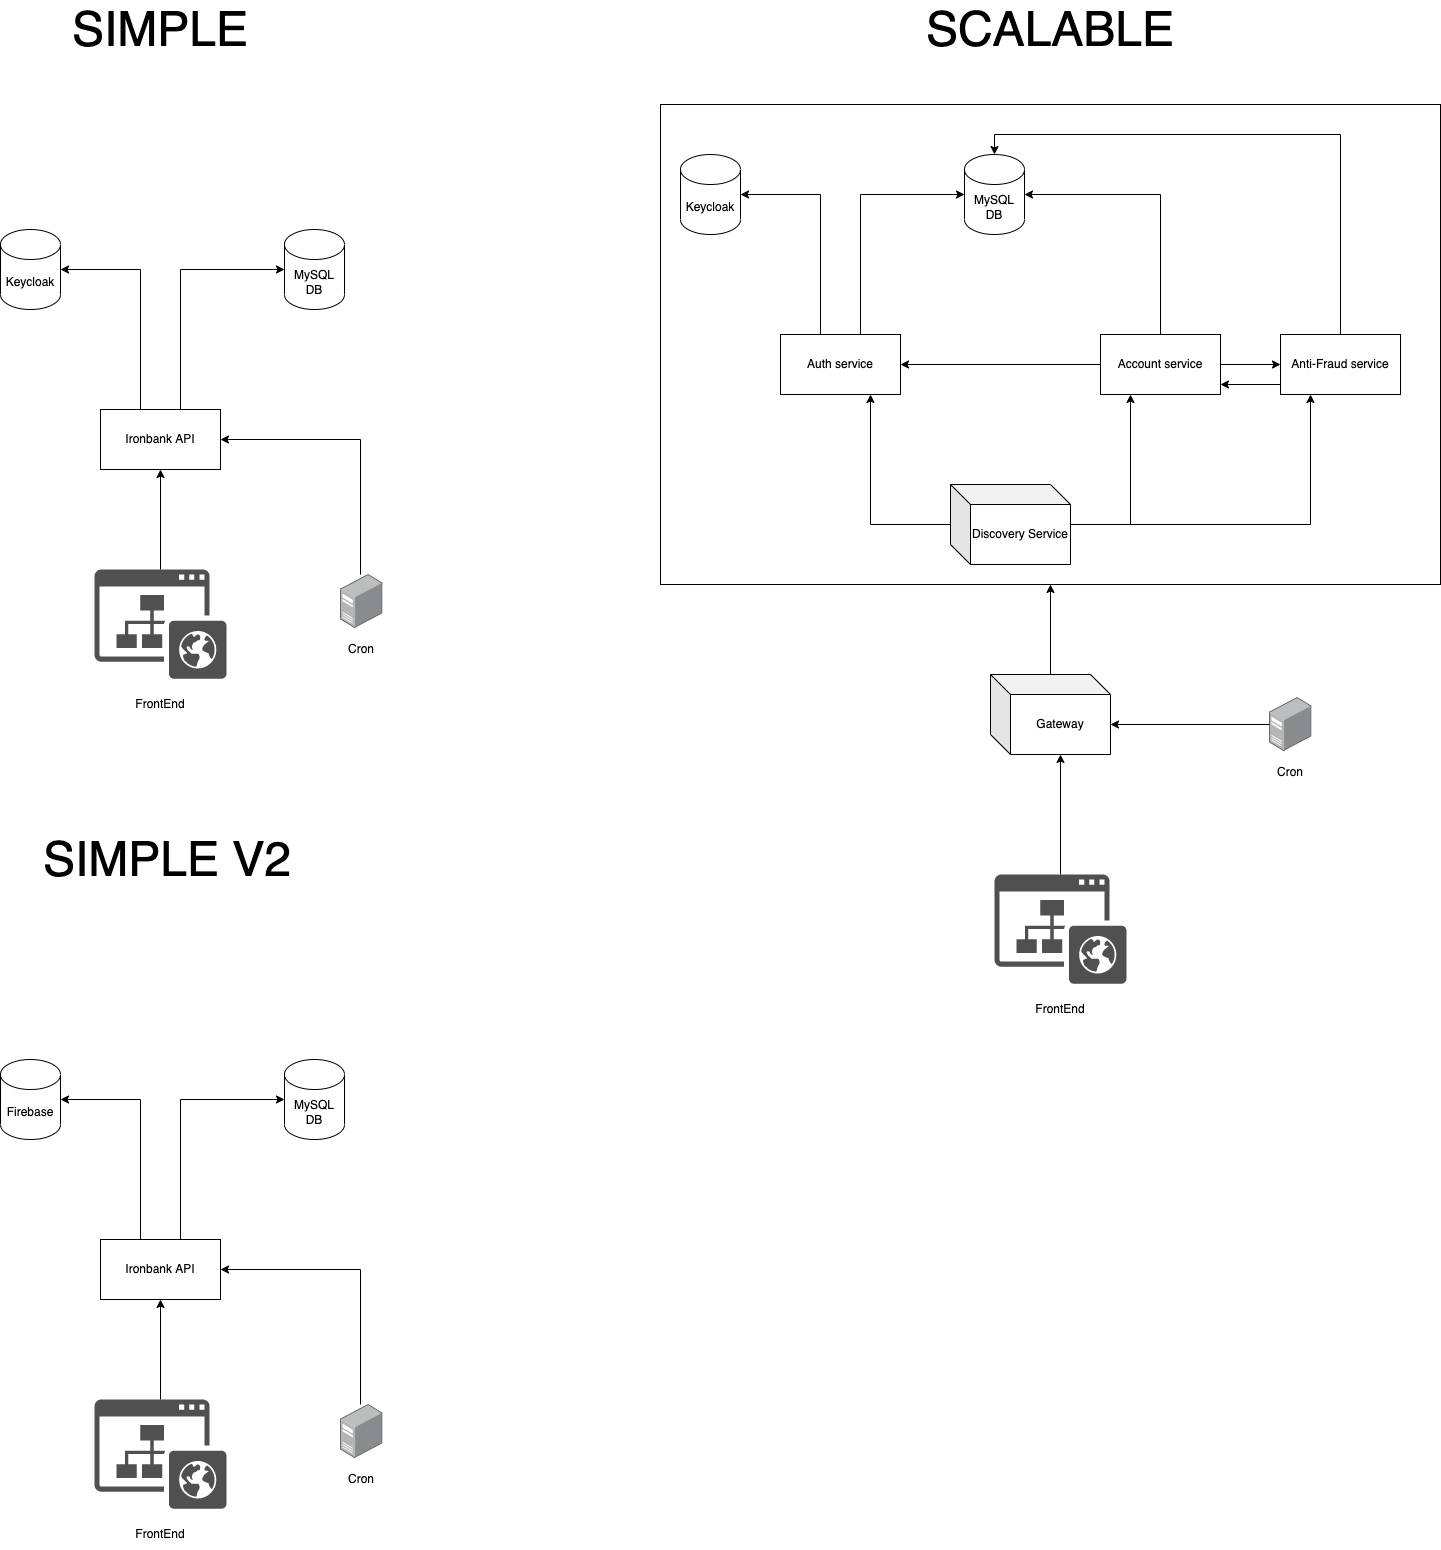

The diagram above was exported from draw.io. Its source (the exported page's mxGraphModel, read from the mxfile embedded in the PNG):
<mxGraphModel dx="2626" dy="2381" grid="1" gridSize="10" guides="1" tooltips="1" connect="1" arrows="1" fold="1" page="1" pageScale="1" pageWidth="827" pageHeight="1169" math="0" shadow="0">
  <root>
    <mxCell id="0" />
    <mxCell id="1" parent="0" />
    <mxCell id="UNST30MJTOROgTW6B7bt-17" value="" style="rounded=0;whiteSpace=wrap;html=1;" parent="1" vertex="1">
      <mxGeometry x="80" y="-30" width="780" height="480" as="geometry" />
    </mxCell>
    <mxCell id="UNST30MJTOROgTW6B7bt-3" style="edgeStyle=orthogonalEdgeStyle;rounded=0;orthogonalLoop=1;jettySize=auto;html=1;entryX=0;entryY=0.5;entryDx=0;entryDy=0;entryPerimeter=0;" parent="1" source="UNST30MJTOROgTW6B7bt-1" target="UNST30MJTOROgTW6B7bt-2" edge="1">
      <mxGeometry relative="1" as="geometry">
        <Array as="points">
          <mxPoint x="280" y="60" />
        </Array>
      </mxGeometry>
    </mxCell>
    <mxCell id="UNST30MJTOROgTW6B7bt-9" style="edgeStyle=orthogonalEdgeStyle;rounded=0;orthogonalLoop=1;jettySize=auto;html=1;entryX=1;entryY=0.5;entryDx=0;entryDy=0;entryPerimeter=0;" parent="1" source="UNST30MJTOROgTW6B7bt-1" target="UNST30MJTOROgTW6B7bt-8" edge="1">
      <mxGeometry relative="1" as="geometry">
        <Array as="points">
          <mxPoint x="240" y="60" />
        </Array>
      </mxGeometry>
    </mxCell>
    <mxCell id="UNST30MJTOROgTW6B7bt-1" value="Auth service" style="rounded=0;whiteSpace=wrap;html=1;" parent="1" vertex="1">
      <mxGeometry x="200" y="200" width="120" height="60" as="geometry" />
    </mxCell>
    <mxCell id="UNST30MJTOROgTW6B7bt-2" value="MySQL&lt;br&gt;DB" style="shape=cylinder3;whiteSpace=wrap;html=1;boundedLbl=1;backgroundOutline=1;size=15;" parent="1" vertex="1">
      <mxGeometry x="384" y="20" width="60" height="80" as="geometry" />
    </mxCell>
    <mxCell id="UNST30MJTOROgTW6B7bt-5" style="edgeStyle=orthogonalEdgeStyle;rounded=0;orthogonalLoop=1;jettySize=auto;html=1;entryX=1;entryY=0.5;entryDx=0;entryDy=0;entryPerimeter=0;" parent="1" source="UNST30MJTOROgTW6B7bt-4" target="UNST30MJTOROgTW6B7bt-2" edge="1">
      <mxGeometry relative="1" as="geometry">
        <Array as="points">
          <mxPoint x="580" y="60" />
        </Array>
      </mxGeometry>
    </mxCell>
    <mxCell id="UNST30MJTOROgTW6B7bt-23" style="edgeStyle=orthogonalEdgeStyle;rounded=0;orthogonalLoop=1;jettySize=auto;html=1;entryX=1;entryY=0.5;entryDx=0;entryDy=0;" parent="1" source="UNST30MJTOROgTW6B7bt-4" target="UNST30MJTOROgTW6B7bt-1" edge="1">
      <mxGeometry relative="1" as="geometry" />
    </mxCell>
    <mxCell id="UNST30MJTOROgTW6B7bt-24" style="edgeStyle=orthogonalEdgeStyle;rounded=0;orthogonalLoop=1;jettySize=auto;html=1;entryX=0;entryY=0.5;entryDx=0;entryDy=0;" parent="1" source="UNST30MJTOROgTW6B7bt-4" target="UNST30MJTOROgTW6B7bt-6" edge="1">
      <mxGeometry relative="1" as="geometry" />
    </mxCell>
    <mxCell id="UNST30MJTOROgTW6B7bt-4" value="Account service" style="rounded=0;whiteSpace=wrap;html=1;" parent="1" vertex="1">
      <mxGeometry x="520" y="200" width="120" height="60" as="geometry" />
    </mxCell>
    <mxCell id="UNST30MJTOROgTW6B7bt-7" style="edgeStyle=orthogonalEdgeStyle;rounded=0;orthogonalLoop=1;jettySize=auto;html=1;entryX=0.5;entryY=0;entryDx=0;entryDy=0;entryPerimeter=0;" parent="1" source="UNST30MJTOROgTW6B7bt-6" target="UNST30MJTOROgTW6B7bt-2" edge="1">
      <mxGeometry relative="1" as="geometry">
        <Array as="points">
          <mxPoint x="760" />
          <mxPoint x="414" />
        </Array>
      </mxGeometry>
    </mxCell>
    <mxCell id="UNST30MJTOROgTW6B7bt-25" style="edgeStyle=orthogonalEdgeStyle;rounded=0;orthogonalLoop=1;jettySize=auto;html=1;" parent="1" source="UNST30MJTOROgTW6B7bt-6" edge="1">
      <mxGeometry relative="1" as="geometry">
        <mxPoint x="640" y="250" as="targetPoint" />
        <Array as="points">
          <mxPoint x="640" y="250" />
        </Array>
      </mxGeometry>
    </mxCell>
    <mxCell id="UNST30MJTOROgTW6B7bt-6" value="Anti-Fraud service" style="rounded=0;whiteSpace=wrap;html=1;" parent="1" vertex="1">
      <mxGeometry x="700" y="200" width="120" height="60" as="geometry" />
    </mxCell>
    <mxCell id="UNST30MJTOROgTW6B7bt-8" value="Keycloak" style="shape=cylinder3;whiteSpace=wrap;html=1;boundedLbl=1;backgroundOutline=1;size=15;" parent="1" vertex="1">
      <mxGeometry x="100" y="20" width="60" height="80" as="geometry" />
    </mxCell>
    <mxCell id="UNST30MJTOROgTW6B7bt-18" style="edgeStyle=orthogonalEdgeStyle;rounded=0;orthogonalLoop=1;jettySize=auto;html=1;entryX=0.5;entryY=1;entryDx=0;entryDy=0;" parent="1" source="UNST30MJTOROgTW6B7bt-10" target="UNST30MJTOROgTW6B7bt-17" edge="1">
      <mxGeometry relative="1" as="geometry" />
    </mxCell>
    <mxCell id="UNST30MJTOROgTW6B7bt-10" value="Gateway" style="shape=cube;whiteSpace=wrap;html=1;boundedLbl=1;backgroundOutline=1;darkOpacity=0.05;darkOpacity2=0.1;" parent="1" vertex="1">
      <mxGeometry x="410" y="540" width="120" height="80" as="geometry" />
    </mxCell>
    <mxCell id="UNST30MJTOROgTW6B7bt-12" style="edgeStyle=orthogonalEdgeStyle;rounded=0;orthogonalLoop=1;jettySize=auto;html=1;entryX=0.75;entryY=1;entryDx=0;entryDy=0;" parent="1" source="UNST30MJTOROgTW6B7bt-11" target="UNST30MJTOROgTW6B7bt-1" edge="1">
      <mxGeometry relative="1" as="geometry" />
    </mxCell>
    <mxCell id="UNST30MJTOROgTW6B7bt-13" style="edgeStyle=orthogonalEdgeStyle;rounded=0;orthogonalLoop=1;jettySize=auto;html=1;entryX=0.25;entryY=1;entryDx=0;entryDy=0;" parent="1" source="UNST30MJTOROgTW6B7bt-11" target="UNST30MJTOROgTW6B7bt-4" edge="1">
      <mxGeometry relative="1" as="geometry" />
    </mxCell>
    <mxCell id="UNST30MJTOROgTW6B7bt-14" style="edgeStyle=orthogonalEdgeStyle;rounded=0;orthogonalLoop=1;jettySize=auto;html=1;entryX=0.25;entryY=1;entryDx=0;entryDy=0;" parent="1" source="UNST30MJTOROgTW6B7bt-11" target="UNST30MJTOROgTW6B7bt-6" edge="1">
      <mxGeometry relative="1" as="geometry" />
    </mxCell>
    <mxCell id="UNST30MJTOROgTW6B7bt-11" value="Discovery Service" style="shape=cube;whiteSpace=wrap;html=1;boundedLbl=1;backgroundOutline=1;darkOpacity=0.05;darkOpacity2=0.1;" parent="1" vertex="1">
      <mxGeometry x="370" y="350" width="120" height="80" as="geometry" />
    </mxCell>
    <mxCell id="UNST30MJTOROgTW6B7bt-21" style="edgeStyle=orthogonalEdgeStyle;rounded=0;orthogonalLoop=1;jettySize=auto;html=1;entryX=0;entryY=0;entryDx=70;entryDy=80;entryPerimeter=0;" parent="1" source="UNST30MJTOROgTW6B7bt-20" target="UNST30MJTOROgTW6B7bt-10" edge="1">
      <mxGeometry relative="1" as="geometry" />
    </mxCell>
    <mxCell id="UNST30MJTOROgTW6B7bt-27" style="edgeStyle=orthogonalEdgeStyle;rounded=0;orthogonalLoop=1;jettySize=auto;html=1;entryX=0;entryY=0.5;entryDx=0;entryDy=0;entryPerimeter=0;" parent="1" source="UNST30MJTOROgTW6B7bt-29" target="UNST30MJTOROgTW6B7bt-30" edge="1">
      <mxGeometry relative="1" as="geometry">
        <Array as="points">
          <mxPoint x="-400" y="135" />
        </Array>
      </mxGeometry>
    </mxCell>
    <mxCell id="UNST30MJTOROgTW6B7bt-28" style="edgeStyle=orthogonalEdgeStyle;rounded=0;orthogonalLoop=1;jettySize=auto;html=1;entryX=1;entryY=0.5;entryDx=0;entryDy=0;entryPerimeter=0;" parent="1" source="UNST30MJTOROgTW6B7bt-29" target="UNST30MJTOROgTW6B7bt-38" edge="1">
      <mxGeometry relative="1" as="geometry">
        <Array as="points">
          <mxPoint x="-440" y="135" />
        </Array>
      </mxGeometry>
    </mxCell>
    <mxCell id="UNST30MJTOROgTW6B7bt-29" value="Ironbank API" style="rounded=0;whiteSpace=wrap;html=1;" parent="1" vertex="1">
      <mxGeometry x="-480" y="275" width="120" height="60" as="geometry" />
    </mxCell>
    <mxCell id="UNST30MJTOROgTW6B7bt-30" value="MySQL&lt;br&gt;DB" style="shape=cylinder3;whiteSpace=wrap;html=1;boundedLbl=1;backgroundOutline=1;size=15;" parent="1" vertex="1">
      <mxGeometry x="-296" y="95" width="60" height="80" as="geometry" />
    </mxCell>
    <mxCell id="UNST30MJTOROgTW6B7bt-38" value="Keycloak" style="shape=cylinder3;whiteSpace=wrap;html=1;boundedLbl=1;backgroundOutline=1;size=15;" parent="1" vertex="1">
      <mxGeometry x="-580" y="95" width="60" height="80" as="geometry" />
    </mxCell>
    <mxCell id="UNST30MJTOROgTW6B7bt-48" value="" style="group" parent="1" vertex="1" connectable="0">
      <mxGeometry x="-486" y="435" width="132" height="150" as="geometry" />
    </mxCell>
    <mxCell id="UNST30MJTOROgTW6B7bt-46" value="" style="sketch=0;pointerEvents=1;shadow=0;dashed=0;html=1;strokeColor=none;fillColor=#505050;labelPosition=center;verticalLabelPosition=bottom;verticalAlign=top;outlineConnect=0;align=center;shape=mxgraph.office.sites.website_public;" parent="UNST30MJTOROgTW6B7bt-48" vertex="1">
      <mxGeometry width="132" height="109.24" as="geometry" />
    </mxCell>
    <mxCell id="UNST30MJTOROgTW6B7bt-47" value="FrontEnd" style="text;html=1;strokeColor=none;fillColor=none;align=center;verticalAlign=middle;whiteSpace=wrap;rounded=0;" parent="UNST30MJTOROgTW6B7bt-48" vertex="1">
      <mxGeometry x="36" y="120" width="60" height="30" as="geometry" />
    </mxCell>
    <mxCell id="UNST30MJTOROgTW6B7bt-49" style="edgeStyle=orthogonalEdgeStyle;rounded=0;orthogonalLoop=1;jettySize=auto;html=1;entryX=0.5;entryY=1;entryDx=0;entryDy=0;" parent="1" source="UNST30MJTOROgTW6B7bt-46" target="UNST30MJTOROgTW6B7bt-29" edge="1">
      <mxGeometry relative="1" as="geometry" />
    </mxCell>
    <mxCell id="UNST30MJTOROgTW6B7bt-50" value="" style="group" parent="1" vertex="1" connectable="0">
      <mxGeometry x="414" y="740" width="132" height="150" as="geometry" />
    </mxCell>
    <mxCell id="UNST30MJTOROgTW6B7bt-20" value="" style="sketch=0;pointerEvents=1;shadow=0;dashed=0;html=1;strokeColor=none;fillColor=#505050;labelPosition=center;verticalLabelPosition=bottom;verticalAlign=top;outlineConnect=0;align=center;shape=mxgraph.office.sites.website_public;" parent="UNST30MJTOROgTW6B7bt-50" vertex="1">
      <mxGeometry width="132" height="109.24" as="geometry" />
    </mxCell>
    <mxCell id="UNST30MJTOROgTW6B7bt-22" value="FrontEnd" style="text;html=1;strokeColor=none;fillColor=none;align=center;verticalAlign=middle;whiteSpace=wrap;rounded=0;" parent="UNST30MJTOROgTW6B7bt-50" vertex="1">
      <mxGeometry x="36" y="120" width="60" height="30" as="geometry" />
    </mxCell>
    <mxCell id="UNST30MJTOROgTW6B7bt-54" value="" style="group" parent="1" vertex="1" connectable="0">
      <mxGeometry x="-249" y="440" width="60" height="90" as="geometry" />
    </mxCell>
    <mxCell id="UNST30MJTOROgTW6B7bt-52" value="" style="points=[];aspect=fixed;html=1;align=center;shadow=0;dashed=0;image;image=img/lib/allied_telesis/computer_and_terminals/Server_Desktop.svg;" parent="UNST30MJTOROgTW6B7bt-54" vertex="1">
      <mxGeometry x="9" width="42.599999999999994" height="54" as="geometry" />
    </mxCell>
    <mxCell id="UNST30MJTOROgTW6B7bt-53" value="Cron" style="text;html=1;strokeColor=none;fillColor=none;align=center;verticalAlign=middle;whiteSpace=wrap;rounded=0;" parent="UNST30MJTOROgTW6B7bt-54" vertex="1">
      <mxGeometry y="60" width="60" height="30" as="geometry" />
    </mxCell>
    <mxCell id="UNST30MJTOROgTW6B7bt-55" style="edgeStyle=orthogonalEdgeStyle;rounded=0;orthogonalLoop=1;jettySize=auto;html=1;entryX=1;entryY=0.5;entryDx=0;entryDy=0;" parent="1" source="UNST30MJTOROgTW6B7bt-52" target="UNST30MJTOROgTW6B7bt-29" edge="1">
      <mxGeometry relative="1" as="geometry">
        <Array as="points">
          <mxPoint x="-220" y="305" />
        </Array>
      </mxGeometry>
    </mxCell>
    <mxCell id="UNST30MJTOROgTW6B7bt-56" value="" style="group" parent="1" vertex="1" connectable="0">
      <mxGeometry x="680" y="563" width="60" height="90" as="geometry" />
    </mxCell>
    <mxCell id="UNST30MJTOROgTW6B7bt-57" value="" style="points=[];aspect=fixed;html=1;align=center;shadow=0;dashed=0;image;image=img/lib/allied_telesis/computer_and_terminals/Server_Desktop.svg;" parent="UNST30MJTOROgTW6B7bt-56" vertex="1">
      <mxGeometry x="9" width="42.599999999999994" height="54" as="geometry" />
    </mxCell>
    <mxCell id="UNST30MJTOROgTW6B7bt-58" value="Cron" style="text;html=1;strokeColor=none;fillColor=none;align=center;verticalAlign=middle;whiteSpace=wrap;rounded=0;" parent="UNST30MJTOROgTW6B7bt-56" vertex="1">
      <mxGeometry y="60" width="60" height="30" as="geometry" />
    </mxCell>
    <mxCell id="UNST30MJTOROgTW6B7bt-59" style="edgeStyle=orthogonalEdgeStyle;rounded=0;orthogonalLoop=1;jettySize=auto;html=1;entryX=0;entryY=0;entryDx=120;entryDy=50;entryPerimeter=0;" parent="1" source="UNST30MJTOROgTW6B7bt-57" target="UNST30MJTOROgTW6B7bt-10" edge="1">
      <mxGeometry relative="1" as="geometry" />
    </mxCell>
    <mxCell id="UNST30MJTOROgTW6B7bt-60" value="&lt;font style=&quot;font-size: 48px;&quot;&gt;SIMPLE&lt;/font&gt;" style="text;html=1;strokeColor=none;fillColor=none;align=center;verticalAlign=middle;whiteSpace=wrap;rounded=0;" parent="1" vertex="1">
      <mxGeometry x="-450" y="-120" width="60" height="30" as="geometry" />
    </mxCell>
    <mxCell id="UNST30MJTOROgTW6B7bt-61" value="&lt;font style=&quot;font-size: 48px;&quot;&gt;SCALABLE&lt;/font&gt;" style="text;html=1;strokeColor=none;fillColor=none;align=center;verticalAlign=middle;whiteSpace=wrap;rounded=0;" parent="1" vertex="1">
      <mxGeometry x="440" y="-120" width="60" height="30" as="geometry" />
    </mxCell>
    <mxCell id="4OSlp5se65olSfFKHY9a-1" style="edgeStyle=orthogonalEdgeStyle;rounded=0;orthogonalLoop=1;jettySize=auto;html=1;entryX=0;entryY=0.5;entryDx=0;entryDy=0;entryPerimeter=0;" edge="1" source="4OSlp5se65olSfFKHY9a-3" target="4OSlp5se65olSfFKHY9a-4" parent="1">
      <mxGeometry relative="1" as="geometry">
        <Array as="points">
          <mxPoint x="-400" y="965" />
        </Array>
      </mxGeometry>
    </mxCell>
    <mxCell id="4OSlp5se65olSfFKHY9a-2" style="edgeStyle=orthogonalEdgeStyle;rounded=0;orthogonalLoop=1;jettySize=auto;html=1;entryX=1;entryY=0.5;entryDx=0;entryDy=0;entryPerimeter=0;" edge="1" source="4OSlp5se65olSfFKHY9a-3" target="4OSlp5se65olSfFKHY9a-5" parent="1">
      <mxGeometry relative="1" as="geometry">
        <Array as="points">
          <mxPoint x="-440" y="965" />
        </Array>
      </mxGeometry>
    </mxCell>
    <mxCell id="4OSlp5se65olSfFKHY9a-3" value="Ironbank API" style="rounded=0;whiteSpace=wrap;html=1;" vertex="1" parent="1">
      <mxGeometry x="-480" y="1105" width="120" height="60" as="geometry" />
    </mxCell>
    <mxCell id="4OSlp5se65olSfFKHY9a-4" value="MySQL&lt;br&gt;DB" style="shape=cylinder3;whiteSpace=wrap;html=1;boundedLbl=1;backgroundOutline=1;size=15;" vertex="1" parent="1">
      <mxGeometry x="-296" y="925" width="60" height="80" as="geometry" />
    </mxCell>
    <mxCell id="4OSlp5se65olSfFKHY9a-5" value="Firebase" style="shape=cylinder3;whiteSpace=wrap;html=1;boundedLbl=1;backgroundOutline=1;size=15;" vertex="1" parent="1">
      <mxGeometry x="-580" y="925" width="60" height="80" as="geometry" />
    </mxCell>
    <mxCell id="4OSlp5se65olSfFKHY9a-6" value="" style="group" vertex="1" connectable="0" parent="1">
      <mxGeometry x="-486" y="1265" width="132" height="150" as="geometry" />
    </mxCell>
    <mxCell id="4OSlp5se65olSfFKHY9a-7" value="" style="sketch=0;pointerEvents=1;shadow=0;dashed=0;html=1;strokeColor=none;fillColor=#505050;labelPosition=center;verticalLabelPosition=bottom;verticalAlign=top;outlineConnect=0;align=center;shape=mxgraph.office.sites.website_public;" vertex="1" parent="4OSlp5se65olSfFKHY9a-6">
      <mxGeometry width="132" height="109.24" as="geometry" />
    </mxCell>
    <mxCell id="4OSlp5se65olSfFKHY9a-8" value="FrontEnd" style="text;html=1;strokeColor=none;fillColor=none;align=center;verticalAlign=middle;whiteSpace=wrap;rounded=0;" vertex="1" parent="4OSlp5se65olSfFKHY9a-6">
      <mxGeometry x="36" y="120" width="60" height="30" as="geometry" />
    </mxCell>
    <mxCell id="4OSlp5se65olSfFKHY9a-9" style="edgeStyle=orthogonalEdgeStyle;rounded=0;orthogonalLoop=1;jettySize=auto;html=1;entryX=0.5;entryY=1;entryDx=0;entryDy=0;" edge="1" source="4OSlp5se65olSfFKHY9a-7" target="4OSlp5se65olSfFKHY9a-3" parent="1">
      <mxGeometry relative="1" as="geometry" />
    </mxCell>
    <mxCell id="4OSlp5se65olSfFKHY9a-10" value="" style="group" vertex="1" connectable="0" parent="1">
      <mxGeometry x="-249" y="1270" width="60" height="90" as="geometry" />
    </mxCell>
    <mxCell id="4OSlp5se65olSfFKHY9a-11" value="" style="points=[];aspect=fixed;html=1;align=center;shadow=0;dashed=0;image;image=img/lib/allied_telesis/computer_and_terminals/Server_Desktop.svg;" vertex="1" parent="4OSlp5se65olSfFKHY9a-10">
      <mxGeometry x="9" width="42.599999999999994" height="54" as="geometry" />
    </mxCell>
    <mxCell id="4OSlp5se65olSfFKHY9a-12" value="Cron" style="text;html=1;strokeColor=none;fillColor=none;align=center;verticalAlign=middle;whiteSpace=wrap;rounded=0;" vertex="1" parent="4OSlp5se65olSfFKHY9a-10">
      <mxGeometry y="60" width="60" height="30" as="geometry" />
    </mxCell>
    <mxCell id="4OSlp5se65olSfFKHY9a-13" style="edgeStyle=orthogonalEdgeStyle;rounded=0;orthogonalLoop=1;jettySize=auto;html=1;entryX=1;entryY=0.5;entryDx=0;entryDy=0;" edge="1" source="4OSlp5se65olSfFKHY9a-11" target="4OSlp5se65olSfFKHY9a-3" parent="1">
      <mxGeometry relative="1" as="geometry">
        <Array as="points">
          <mxPoint x="-220" y="1135" />
        </Array>
      </mxGeometry>
    </mxCell>
    <mxCell id="4OSlp5se65olSfFKHY9a-14" value="&lt;font style=&quot;font-size: 48px;&quot;&gt;SIMPLE V2&lt;/font&gt;" style="text;html=1;strokeColor=none;fillColor=none;align=center;verticalAlign=middle;whiteSpace=wrap;rounded=0;" vertex="1" parent="1">
      <mxGeometry x="-568" y="710" width="310" height="30" as="geometry" />
    </mxCell>
  </root>
</mxGraphModel>